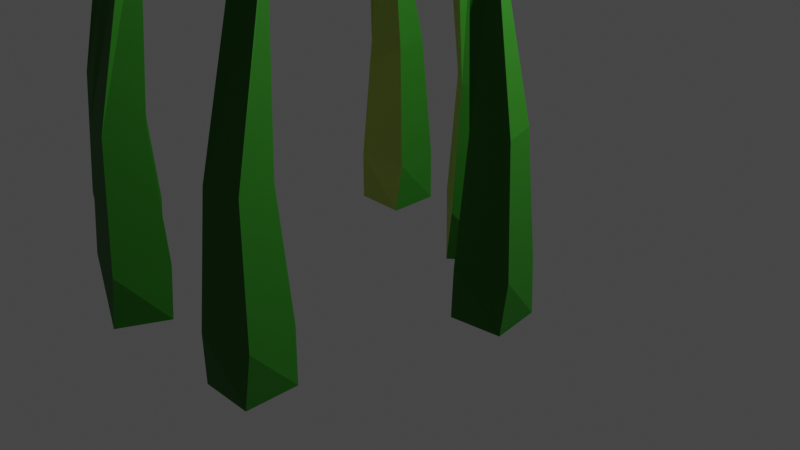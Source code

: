 # Source: Tendril.blend  (saved by Blender 3.1.7; exported with 4.5.12 LTS)
import bpy
from mathutils import Matrix  # noqa: F401  (used for matrix-valued properties, if any)

bpy.ops.wm.read_factory_settings(use_empty=True)
scene = bpy.context.scene
scene.name = 'Scene'

# ---- collections
col_main_rig = bpy.data.collections.new('Main Rig'); scene.collection.children.link(col_main_rig)
col_dupes = bpy.data.collections.new('Dupes'); scene.collection.children.link(col_dupes)

# ---- materials (node trees are filled in below, after node groups)
mat_chitin_green = bpy.data.materials.new('Chitin Green')
mat_chitin_green.alpha_threshold = 0.0
mat_chitin_green.use_transparent_shadow = False
mat_chitin_green.line_color = (0.0, 0.0, 0.0, 1.0)
mat_chitin_green_dark = bpy.data.materials.new('Chitin Green Dark')
mat_chitin_green_dark.use_transparent_shadow = False
mat_chitin_green_001 = bpy.data.materials.new('Chitin Green.001')
mat_chitin_green_001.alpha_threshold = 0.0
mat_chitin_green_001.use_transparent_shadow = False
mat_chitin_green_001.line_color = (0.0, 0.0, 0.0, 1.0)
mat_chitin_green_dark_001 = bpy.data.materials.new('Chitin Green Dark.001')
mat_chitin_green_dark_001.use_transparent_shadow = False
mat_chitin_green_002 = bpy.data.materials.new('Chitin Green.002')
mat_chitin_green_002.alpha_threshold = 0.0
mat_chitin_green_002.use_transparent_shadow = False
mat_chitin_green_002.line_color = (0.0, 0.0, 0.0, 1.0)
mat_chitin_green_dark_002 = bpy.data.materials.new('Chitin Green Dark.002')
mat_chitin_green_dark_002.use_transparent_shadow = False
mat_chitin_green_003 = bpy.data.materials.new('Chitin Green.003')
mat_chitin_green_003.alpha_threshold = 0.0
mat_chitin_green_003.use_transparent_shadow = False
mat_chitin_green_003.line_color = (0.0, 0.0, 0.0, 1.0)
mat_chitin_green_dark_003 = bpy.data.materials.new('Chitin Green Dark.003')
mat_chitin_green_dark_003.use_transparent_shadow = False
mat_chitin_green_004 = bpy.data.materials.new('Chitin Green.004')
mat_chitin_green_004.alpha_threshold = 0.0
mat_chitin_green_004.use_transparent_shadow = False
mat_chitin_green_004.line_color = (0.0, 0.0, 0.0, 1.0)
mat_chitin_green_dark_004 = bpy.data.materials.new('Chitin Green Dark.004')
mat_chitin_green_dark_004.use_transparent_shadow = False
mat_chitin_green_005 = bpy.data.materials.new('Chitin Green.005')
mat_chitin_green_005.alpha_threshold = 0.0
mat_chitin_green_005.use_transparent_shadow = False
mat_chitin_green_005.line_color = (0.0, 0.0, 0.0, 1.0)
mat_chitin_green_dark_005 = bpy.data.materials.new('Chitin Green Dark.005')
mat_chitin_green_dark_005.use_transparent_shadow = False

# ---- material node trees
mat_chitin_green.use_nodes = True; mat_chitin_green.node_tree.nodes.clear()
_N = mat_chitin_green.node_tree.nodes; _L = mat_chitin_green.node_tree.links
n0 = _N.new('ShaderNodeOutputMaterial'); n0.name = 'Material Output'; n0.location = (300, 300)
n1 = _N.new('ShaderNodeBsdfPrincipled'); n1.name = 'Principled BSDF'; n1.location = (10, 300)
n1.distribution = 'GGX'
n1.subsurface_method = 'RANDOM_WALK_SKIN'
n1.inputs[0].default_value = (0.02228, 0.1523, 0.01104, 1.0)
n1.inputs[2].default_value = 0.5417
n1.inputs[3].default_value = 1.45
n1.inputs[13].default_value = 0.1929
n1.inputs[27].default_value = (0.0, 0.0, 0.0, 1.0)
n1.inputs[28].default_value = 1.0
_L.new(n1.outputs[0], n0.inputs[0])
n0.is_active_output = True
mat_chitin_green_dark.use_nodes = True; mat_chitin_green_dark.node_tree.nodes.clear()
_N = mat_chitin_green_dark.node_tree.nodes; _L = mat_chitin_green_dark.node_tree.links
n0 = _N.new('ShaderNodeBsdfPrincipled'); n0.name = 'Principled BSDF'; n0.location = (10, 300)
n0.distribution = 'GGX'
n0.subsurface_method = 'RANDOM_WALK_SKIN'
n0.inputs[0].default_value = (0.4019, 0.5071, 0.09679, 1.0)
n0.inputs[3].default_value = 1.45
n0.inputs[27].default_value = (0.0, 0.0, 0.0, 1.0)
n0.inputs[28].default_value = 1.0
n1 = _N.new('ShaderNodeOutputMaterial'); n1.name = 'Material Output'; n1.location = (300, 300)
_L.new(n0.outputs[0], n1.inputs[0])
n1.is_active_output = True
mat_chitin_green_001.use_nodes = True; mat_chitin_green_001.node_tree.nodes.clear()
_N = mat_chitin_green_001.node_tree.nodes; _L = mat_chitin_green_001.node_tree.links
n0 = _N.new('ShaderNodeOutputMaterial'); n0.name = 'Material Output'; n0.location = (300, 300)
n1 = _N.new('ShaderNodeBsdfPrincipled'); n1.name = 'Principled BSDF'; n1.location = (10, 300)
n1.distribution = 'GGX'
n1.subsurface_method = 'RANDOM_WALK_SKIN'
n1.inputs[0].default_value = (0.02228, 0.1523, 0.01104, 1.0)
n1.inputs[2].default_value = 0.5417
n1.inputs[3].default_value = 1.45
n1.inputs[13].default_value = 0.1929
n1.inputs[27].default_value = (0.0, 0.0, 0.0, 1.0)
n1.inputs[28].default_value = 1.0
_L.new(n1.outputs[0], n0.inputs[0])
n0.is_active_output = True
mat_chitin_green_dark_001.use_nodes = True; mat_chitin_green_dark_001.node_tree.nodes.clear()
_N = mat_chitin_green_dark_001.node_tree.nodes; _L = mat_chitin_green_dark_001.node_tree.links
n0 = _N.new('ShaderNodeBsdfPrincipled'); n0.name = 'Principled BSDF'; n0.location = (10, 300)
n0.distribution = 'GGX'
n0.subsurface_method = 'RANDOM_WALK_SKIN'
n0.inputs[0].default_value = (0.4019, 0.5071, 0.09679, 1.0)
n0.inputs[3].default_value = 1.45
n0.inputs[27].default_value = (0.0, 0.0, 0.0, 1.0)
n0.inputs[28].default_value = 1.0
n1 = _N.new('ShaderNodeOutputMaterial'); n1.name = 'Material Output'; n1.location = (300, 300)
_L.new(n0.outputs[0], n1.inputs[0])
n1.is_active_output = True
mat_chitin_green_002.use_nodes = True; mat_chitin_green_002.node_tree.nodes.clear()
_N = mat_chitin_green_002.node_tree.nodes; _L = mat_chitin_green_002.node_tree.links
n0 = _N.new('ShaderNodeOutputMaterial'); n0.name = 'Material Output'; n0.location = (300, 300)
n1 = _N.new('ShaderNodeBsdfPrincipled'); n1.name = 'Principled BSDF'; n1.location = (10, 300)
n1.distribution = 'GGX'
n1.subsurface_method = 'RANDOM_WALK_SKIN'
n1.inputs[0].default_value = (0.02228, 0.1523, 0.01104, 1.0)
n1.inputs[2].default_value = 0.5417
n1.inputs[3].default_value = 1.45
n1.inputs[13].default_value = 0.1929
n1.inputs[27].default_value = (0.0, 0.0, 0.0, 1.0)
n1.inputs[28].default_value = 1.0
_L.new(n1.outputs[0], n0.inputs[0])
n0.is_active_output = True
mat_chitin_green_dark_002.use_nodes = True; mat_chitin_green_dark_002.node_tree.nodes.clear()
_N = mat_chitin_green_dark_002.node_tree.nodes; _L = mat_chitin_green_dark_002.node_tree.links
n0 = _N.new('ShaderNodeBsdfPrincipled'); n0.name = 'Principled BSDF'; n0.location = (10, 300)
n0.distribution = 'GGX'
n0.subsurface_method = 'RANDOM_WALK_SKIN'
n0.inputs[0].default_value = (0.4019, 0.5071, 0.09679, 1.0)
n0.inputs[3].default_value = 1.45
n0.inputs[27].default_value = (0.0, 0.0, 0.0, 1.0)
n0.inputs[28].default_value = 1.0
n1 = _N.new('ShaderNodeOutputMaterial'); n1.name = 'Material Output'; n1.location = (300, 300)
_L.new(n0.outputs[0], n1.inputs[0])
n1.is_active_output = True
mat_chitin_green_003.use_nodes = True; mat_chitin_green_003.node_tree.nodes.clear()
_N = mat_chitin_green_003.node_tree.nodes; _L = mat_chitin_green_003.node_tree.links
n0 = _N.new('ShaderNodeOutputMaterial'); n0.name = 'Material Output'; n0.location = (300, 300)
n1 = _N.new('ShaderNodeBsdfPrincipled'); n1.name = 'Principled BSDF'; n1.location = (10, 300)
n1.distribution = 'GGX'
n1.subsurface_method = 'RANDOM_WALK_SKIN'
n1.inputs[0].default_value = (0.02228, 0.1523, 0.01104, 1.0)
n1.inputs[2].default_value = 0.5417
n1.inputs[3].default_value = 1.45
n1.inputs[13].default_value = 0.1929
n1.inputs[27].default_value = (0.0, 0.0, 0.0, 1.0)
n1.inputs[28].default_value = 1.0
_L.new(n1.outputs[0], n0.inputs[0])
n0.is_active_output = True
mat_chitin_green_dark_003.use_nodes = True; mat_chitin_green_dark_003.node_tree.nodes.clear()
_N = mat_chitin_green_dark_003.node_tree.nodes; _L = mat_chitin_green_dark_003.node_tree.links
n0 = _N.new('ShaderNodeBsdfPrincipled'); n0.name = 'Principled BSDF'; n0.location = (10, 300)
n0.distribution = 'GGX'
n0.subsurface_method = 'RANDOM_WALK_SKIN'
n0.inputs[0].default_value = (0.4019, 0.5071, 0.09679, 1.0)
n0.inputs[3].default_value = 1.45
n0.inputs[27].default_value = (0.0, 0.0, 0.0, 1.0)
n0.inputs[28].default_value = 1.0
n1 = _N.new('ShaderNodeOutputMaterial'); n1.name = 'Material Output'; n1.location = (300, 300)
_L.new(n0.outputs[0], n1.inputs[0])
n1.is_active_output = True
mat_chitin_green_004.use_nodes = True; mat_chitin_green_004.node_tree.nodes.clear()
_N = mat_chitin_green_004.node_tree.nodes; _L = mat_chitin_green_004.node_tree.links
n0 = _N.new('ShaderNodeOutputMaterial'); n0.name = 'Material Output'; n0.location = (300, 300)
n1 = _N.new('ShaderNodeBsdfPrincipled'); n1.name = 'Principled BSDF'; n1.location = (10, 300)
n1.distribution = 'GGX'
n1.subsurface_method = 'RANDOM_WALK_SKIN'
n1.inputs[0].default_value = (0.02228, 0.1523, 0.01104, 1.0)
n1.inputs[2].default_value = 0.5417
n1.inputs[3].default_value = 1.45
n1.inputs[13].default_value = 0.1929
n1.inputs[27].default_value = (0.0, 0.0, 0.0, 1.0)
n1.inputs[28].default_value = 1.0
_L.new(n1.outputs[0], n0.inputs[0])
n0.is_active_output = True
mat_chitin_green_dark_004.use_nodes = True; mat_chitin_green_dark_004.node_tree.nodes.clear()
_N = mat_chitin_green_dark_004.node_tree.nodes; _L = mat_chitin_green_dark_004.node_tree.links
n0 = _N.new('ShaderNodeBsdfPrincipled'); n0.name = 'Principled BSDF'; n0.location = (10, 300)
n0.distribution = 'GGX'
n0.subsurface_method = 'RANDOM_WALK_SKIN'
n0.inputs[0].default_value = (0.4019, 0.5071, 0.09679, 1.0)
n0.inputs[3].default_value = 1.45
n0.inputs[27].default_value = (0.0, 0.0, 0.0, 1.0)
n0.inputs[28].default_value = 1.0
n1 = _N.new('ShaderNodeOutputMaterial'); n1.name = 'Material Output'; n1.location = (300, 300)
_L.new(n0.outputs[0], n1.inputs[0])
n1.is_active_output = True
mat_chitin_green_005.use_nodes = True; mat_chitin_green_005.node_tree.nodes.clear()
_N = mat_chitin_green_005.node_tree.nodes; _L = mat_chitin_green_005.node_tree.links
n0 = _N.new('ShaderNodeOutputMaterial'); n0.name = 'Material Output'; n0.location = (300, 300)
n1 = _N.new('ShaderNodeBsdfPrincipled'); n1.name = 'Principled BSDF'; n1.location = (10, 300)
n1.distribution = 'GGX'
n1.subsurface_method = 'RANDOM_WALK_SKIN'
n1.inputs[0].default_value = (0.02228, 0.1523, 0.01104, 1.0)
n1.inputs[2].default_value = 0.5417
n1.inputs[3].default_value = 1.45
n1.inputs[13].default_value = 0.1929
n1.inputs[27].default_value = (0.0, 0.0, 0.0, 1.0)
n1.inputs[28].default_value = 1.0
_L.new(n1.outputs[0], n0.inputs[0])
n0.is_active_output = True
mat_chitin_green_dark_005.use_nodes = True; mat_chitin_green_dark_005.node_tree.nodes.clear()
_N = mat_chitin_green_dark_005.node_tree.nodes; _L = mat_chitin_green_dark_005.node_tree.links
n0 = _N.new('ShaderNodeBsdfPrincipled'); n0.name = 'Principled BSDF'; n0.location = (10, 300)
n0.distribution = 'GGX'
n0.subsurface_method = 'RANDOM_WALK_SKIN'
n0.inputs[0].default_value = (0.4019, 0.5071, 0.09679, 1.0)
n0.inputs[3].default_value = 1.45
n0.inputs[27].default_value = (0.0, 0.0, 0.0, 1.0)
n0.inputs[28].default_value = 1.0
n1 = _N.new('ShaderNodeOutputMaterial'); n1.name = 'Material Output'; n1.location = (300, 300)
_L.new(n0.outputs[0], n1.inputs[0])
n1.is_active_output = True

# ---- world
world_world = bpy.data.worlds.new('World'); scene.world = world_world
world_world.use_nodes = True; world_world.node_tree.nodes.clear()
_N = world_world.node_tree.nodes; _L = world_world.node_tree.links
n0 = _N.new('ShaderNodeOutputWorld'); n0.name = 'World Output'; n0.location = (300, 300)
n1 = _N.new('ShaderNodeBackground'); n1.name = 'Background'; n1.location = (10, 300)
n1.inputs[0].default_value = (0.05088, 0.05088, 0.05088, 1.0)
_L.new(n1.outputs[0], n0.inputs[0])
n0.is_active_output = True
world_world.color = (0.05088, 0.05088, 0.05088)
world_world.use_sun_shadow = False
world_world.sun_shadow_jitter_overblur = 0.0

# ---- cameras
cam_camera = bpy.data.cameras.new('Camera')
cam_camera.clip_end = 100.0
cam_camera.ortho_scale = 7.314

# ---- lights
light_light = bpy.data.lights.new('Light', 'POINT')
light_light.transmission_factor = 0.0
light_light.energy = 1000.0
light_light.shadow_soft_size = 0.1
light_light.shadow_maximum_resolution = 0.006
light_light.use_absolute_resolution = True

# ---- meshes
me_cube_002 = bpy.data.meshes.new('Cube.002')
me_cube_002.from_pydata([(-1.0, -1.0, -1.0), (-0.8284, -1.146, 1.0), (-1.0, 1.0, -1.0), (-1.146, 0.8284, 1.0), (1.0, -1.0, -1.0), (1.146, -0.8284, 1.0), (1.0, 1.0, -1.0), (0.8284, 1.146, 1.0), (-0.5908, -0.8174, 5.832), (-0.8174, 0.5908, 5.832), (0.5908, 0.8174, 5.832), (0.8174, -0.5908, 5.832), (-0.0928, -1.402, 12.92), (-0.6256, -0.8681, 12.75), (0.0928, -0.4071, 12.5), (0.6256, -0.9408, 12.68), (0.0303, -2.215, 14.18), (-0.3767, -1.808, 14.05), (0.1721, -1.456, 13.86), (0.579, -1.863, 13.99), (0.1966, -3.482, 15.51), (0.09858, -3.383, 15.48), (0.2307, -3.299, 15.44), (0.3288, -3.397, 15.47)], [], [(0, 1, 3, 2), (2, 3, 7, 6), (6, 7, 5, 4), (4, 5, 1, 0), (2, 6, 4, 0), (5, 7, 10, 11), (9, 8, 12, 13), (3, 1, 8, 9), (1, 5, 11, 8), (7, 3, 9, 10), (12, 15, 19, 16), (8, 11, 15, 12), (10, 9, 13, 14), (11, 10, 14, 15), (18, 17, 21, 22), (14, 13, 17, 18), (15, 14, 18, 19), (13, 12, 16, 17), (22, 21, 20, 23), (19, 18, 22, 23), (17, 16, 20, 21), (16, 19, 23, 20)])
me_cube_002.polygons.foreach_set('material_index', [0, 0, 0, 1, 0, 0, 0, 0, 1, 0, 1, 1, 0, 0, 0, 0, 0, 0, 0, 0, 0, 1])
_uv = me_cube_002.uv_layers.new(name='UVMap')
_uv.uv.foreach_set('vector', [0.375, 0.0, 0.625, 0.0, 0.625, 0.25, 0.375, 0.25, 0.375, 0.25, 0.625, 0.25, 0.625, 0.5, 0.375, 0.5, 0.375, 0.5, 0.625, 0.5, 0.625, 0.75, 0.375, 0.75, 0.375, 0.75, 0.625, 0.75, 0.625, 1.0, 0.375, 1.0, 0.125, 0.5, 0.375, 0.5, 0.375, 0.75, 0.125, 0.75, 0.625, 0.75, 0.625, 0.5, 0.625, 0.5, 0.625, 0.75, 0.625, 0.25, 0.625, 0.0, 0.625, 0.0, 0.625, 0.25, 0.625, 0.25, 0.625, 0.0, 0.625, 0.0, 0.625, 0.25, 0.625, 1.0, 0.625, 0.75, 0.625, 0.75, 0.625, 1.0, 0.625, 0.5, 0.625, 0.25, 0.625, 0.25, 0.625, 0.5, 0.625, 1.0, 0.625, 0.75, 0.625, 0.75, 0.625, 1.0, 0.625, 1.0, 0.625, 0.75, 0.625, 0.75, 0.625, 1.0, 0.625, 0.5, 0.625, 0.25, 0.625, 0.25, 0.625, 0.5, 0.625, 0.75, 0.625, 0.5, 0.625, 0.5, 0.625, 0.75, 0.625, 0.5, 0.625, 0.25, 0.625, 0.25, 0.625, 0.5, 0.625, 0.5, 0.625, 0.25, 0.625, 0.25, 0.625, 0.5, 0.625, 0.75, 0.625, 0.5, 0.625, 0.5, 0.625, 0.75, 0.625, 0.25, 0.625, 0.0, 0.625, 0.0, 0.625, 0.25, 0.625, 0.5, 0.875, 0.5, 0.875, 0.75, 0.625, 0.75, 0.625, 0.75, 0.625, 0.5, 0.625, 0.5, 0.625, 0.75, 0.625, 0.25, 0.625, 0.0, 0.625, 0.0, 0.625, 0.25, 0.625, 1.0, 0.625, 0.75, 0.625, 0.75, 0.625, 1.0])
me_cube_002.materials.append(mat_chitin_green)
me_cube_002.materials.append(mat_chitin_green_dark)
me_cube_002.use_remesh_fix_poles = True
me_cube_002.use_remesh_preserve_attributes = False
me_cube_002.update()
me_cube_003 = bpy.data.meshes.new('Cube.003')
me_cube_003.from_pydata([(-1.0, -1.0, -1.0), (-0.8284, -1.146, 1.0), (-1.0, 1.0, -1.0), (-1.146, 0.8284, 1.0), (1.0, -1.0, -1.0), (1.146, -0.8284, 1.0), (1.0, 1.0, -1.0), (0.8284, 1.146, 1.0), (-0.5908, -0.8174, 5.832), (-0.8174, 0.5908, 5.832), (0.5908, 0.8174, 5.832), (0.8174, -0.5908, 5.832), (-0.0928, -1.402, 12.92), (-0.6256, -0.8681, 12.75), (0.0928, -0.4071, 12.5), (0.6256, -0.9408, 12.68), (0.0303, -2.215, 14.18), (-0.3767, -1.808, 14.05), (0.1721, -1.456, 13.86), (0.579, -1.863, 13.99), (0.1966, -3.482, 15.51), (0.09858, -3.383, 15.48), (0.2307, -3.299, 15.44), (0.3288, -3.397, 15.47)], [], [(0, 1, 3, 2), (2, 3, 7, 6), (6, 7, 5, 4), (4, 5, 1, 0), (2, 6, 4, 0), (5, 7, 10, 11), (9, 8, 12, 13), (3, 1, 8, 9), (1, 5, 11, 8), (7, 3, 9, 10), (12, 15, 19, 16), (8, 11, 15, 12), (10, 9, 13, 14), (11, 10, 14, 15), (18, 17, 21, 22), (14, 13, 17, 18), (15, 14, 18, 19), (13, 12, 16, 17), (22, 21, 20, 23), (19, 18, 22, 23), (17, 16, 20, 21), (16, 19, 23, 20)])
me_cube_003.polygons.foreach_set('material_index', [0, 0, 0, 1, 0, 0, 0, 0, 1, 0, 1, 1, 0, 0, 0, 0, 0, 0, 0, 0, 0, 1])
_uv = me_cube_003.uv_layers.new(name='UVMap')
_uv.uv.foreach_set('vector', [0.375, 0.0, 0.625, 0.0, 0.625, 0.25, 0.375, 0.25, 0.375, 0.25, 0.625, 0.25, 0.625, 0.5, 0.375, 0.5, 0.375, 0.5, 0.625, 0.5, 0.625, 0.75, 0.375, 0.75, 0.375, 0.75, 0.625, 0.75, 0.625, 1.0, 0.375, 1.0, 0.125, 0.5, 0.375, 0.5, 0.375, 0.75, 0.125, 0.75, 0.625, 0.75, 0.625, 0.5, 0.625, 0.5, 0.625, 0.75, 0.625, 0.25, 0.625, 0.0, 0.625, 0.0, 0.625, 0.25, 0.625, 0.25, 0.625, 0.0, 0.625, 0.0, 0.625, 0.25, 0.625, 1.0, 0.625, 0.75, 0.625, 0.75, 0.625, 1.0, 0.625, 0.5, 0.625, 0.25, 0.625, 0.25, 0.625, 0.5, 0.625, 1.0, 0.625, 0.75, 0.625, 0.75, 0.625, 1.0, 0.625, 1.0, 0.625, 0.75, 0.625, 0.75, 0.625, 1.0, 0.625, 0.5, 0.625, 0.25, 0.625, 0.25, 0.625, 0.5, 0.625, 0.75, 0.625, 0.5, 0.625, 0.5, 0.625, 0.75, 0.625, 0.5, 0.625, 0.25, 0.625, 0.25, 0.625, 0.5, 0.625, 0.5, 0.625, 0.25, 0.625, 0.25, 0.625, 0.5, 0.625, 0.75, 0.625, 0.5, 0.625, 0.5, 0.625, 0.75, 0.625, 0.25, 0.625, 0.0, 0.625, 0.0, 0.625, 0.25, 0.625, 0.5, 0.875, 0.5, 0.875, 0.75, 0.625, 0.75, 0.625, 0.75, 0.625, 0.5, 0.625, 0.5, 0.625, 0.75, 0.625, 0.25, 0.625, 0.0, 0.625, 0.0, 0.625, 0.25, 0.625, 1.0, 0.625, 0.75, 0.625, 0.75, 0.625, 1.0])
me_cube_003.materials.append(mat_chitin_green_001)
me_cube_003.materials.append(mat_chitin_green_dark_001)
me_cube_003.use_remesh_fix_poles = True
me_cube_003.use_remesh_preserve_attributes = False
me_cube_003.update()
me_cube_004 = bpy.data.meshes.new('Cube.004')
me_cube_004.from_pydata([(-1.0, -1.0, -1.0), (-0.8284, -1.146, 1.0), (-1.0, 1.0, -1.0), (-1.146, 0.8284, 1.0), (1.0, -1.0, -1.0), (1.146, -0.8284, 1.0), (1.0, 1.0, -1.0), (0.8284, 1.146, 1.0), (-0.5908, -0.8174, 5.832), (-0.8174, 0.5908, 5.832), (0.5908, 0.8174, 5.832), (0.8174, -0.5908, 5.832), (-0.0928, -1.402, 12.92), (-0.6256, -0.8681, 12.75), (0.0928, -0.4071, 12.5), (0.6256, -0.9408, 12.68), (0.0303, -2.215, 14.18), (-0.3767, -1.808, 14.05), (0.1721, -1.456, 13.86), (0.579, -1.863, 13.99), (0.1966, -3.482, 15.51), (0.09858, -3.383, 15.48), (0.2307, -3.299, 15.44), (0.3288, -3.397, 15.47)], [], [(0, 1, 3, 2), (2, 3, 7, 6), (6, 7, 5, 4), (4, 5, 1, 0), (2, 6, 4, 0), (5, 7, 10, 11), (9, 8, 12, 13), (3, 1, 8, 9), (1, 5, 11, 8), (7, 3, 9, 10), (12, 15, 19, 16), (8, 11, 15, 12), (10, 9, 13, 14), (11, 10, 14, 15), (18, 17, 21, 22), (14, 13, 17, 18), (15, 14, 18, 19), (13, 12, 16, 17), (22, 21, 20, 23), (19, 18, 22, 23), (17, 16, 20, 21), (16, 19, 23, 20)])
me_cube_004.polygons.foreach_set('material_index', [0, 0, 0, 1, 0, 0, 0, 0, 1, 0, 1, 1, 0, 0, 0, 0, 0, 0, 0, 0, 0, 1])
_uv = me_cube_004.uv_layers.new(name='UVMap')
_uv.uv.foreach_set('vector', [0.375, 0.0, 0.625, 0.0, 0.625, 0.25, 0.375, 0.25, 0.375, 0.25, 0.625, 0.25, 0.625, 0.5, 0.375, 0.5, 0.375, 0.5, 0.625, 0.5, 0.625, 0.75, 0.375, 0.75, 0.375, 0.75, 0.625, 0.75, 0.625, 1.0, 0.375, 1.0, 0.125, 0.5, 0.375, 0.5, 0.375, 0.75, 0.125, 0.75, 0.625, 0.75, 0.625, 0.5, 0.625, 0.5, 0.625, 0.75, 0.625, 0.25, 0.625, 0.0, 0.625, 0.0, 0.625, 0.25, 0.625, 0.25, 0.625, 0.0, 0.625, 0.0, 0.625, 0.25, 0.625, 1.0, 0.625, 0.75, 0.625, 0.75, 0.625, 1.0, 0.625, 0.5, 0.625, 0.25, 0.625, 0.25, 0.625, 0.5, 0.625, 1.0, 0.625, 0.75, 0.625, 0.75, 0.625, 1.0, 0.625, 1.0, 0.625, 0.75, 0.625, 0.75, 0.625, 1.0, 0.625, 0.5, 0.625, 0.25, 0.625, 0.25, 0.625, 0.5, 0.625, 0.75, 0.625, 0.5, 0.625, 0.5, 0.625, 0.75, 0.625, 0.5, 0.625, 0.25, 0.625, 0.25, 0.625, 0.5, 0.625, 0.5, 0.625, 0.25, 0.625, 0.25, 0.625, 0.5, 0.625, 0.75, 0.625, 0.5, 0.625, 0.5, 0.625, 0.75, 0.625, 0.25, 0.625, 0.0, 0.625, 0.0, 0.625, 0.25, 0.625, 0.5, 0.875, 0.5, 0.875, 0.75, 0.625, 0.75, 0.625, 0.75, 0.625, 0.5, 0.625, 0.5, 0.625, 0.75, 0.625, 0.25, 0.625, 0.0, 0.625, 0.0, 0.625, 0.25, 0.625, 1.0, 0.625, 0.75, 0.625, 0.75, 0.625, 1.0])
me_cube_004.materials.append(mat_chitin_green_002)
me_cube_004.materials.append(mat_chitin_green_dark_002)
me_cube_004.use_remesh_fix_poles = True
me_cube_004.use_remesh_preserve_attributes = False
me_cube_004.update()
me_cube_005 = bpy.data.meshes.new('Cube.005')
me_cube_005.from_pydata([(-1.0, -1.0, -1.0), (-0.8284, -1.146, 1.0), (-1.0, 1.0, -1.0), (-1.146, 0.8284, 1.0), (1.0, -1.0, -1.0), (1.146, -0.8284, 1.0), (1.0, 1.0, -1.0), (0.8284, 1.146, 1.0), (-0.5908, -0.8174, 5.832), (-0.8174, 0.5908, 5.832), (0.5908, 0.8174, 5.832), (0.8174, -0.5908, 5.832), (-0.0928, -1.402, 12.92), (-0.6256, -0.8681, 12.75), (0.0928, -0.4071, 12.5), (0.6256, -0.9408, 12.68), (0.0303, -2.215, 14.18), (-0.3767, -1.808, 14.05), (0.1721, -1.456, 13.86), (0.579, -1.863, 13.99), (0.1966, -3.482, 15.51), (0.09858, -3.383, 15.48), (0.2307, -3.299, 15.44), (0.3288, -3.397, 15.47)], [], [(0, 1, 3, 2), (2, 3, 7, 6), (6, 7, 5, 4), (4, 5, 1, 0), (2, 6, 4, 0), (5, 7, 10, 11), (9, 8, 12, 13), (3, 1, 8, 9), (1, 5, 11, 8), (7, 3, 9, 10), (12, 15, 19, 16), (8, 11, 15, 12), (10, 9, 13, 14), (11, 10, 14, 15), (18, 17, 21, 22), (14, 13, 17, 18), (15, 14, 18, 19), (13, 12, 16, 17), (22, 21, 20, 23), (19, 18, 22, 23), (17, 16, 20, 21), (16, 19, 23, 20)])
me_cube_005.polygons.foreach_set('material_index', [0, 0, 0, 1, 0, 0, 0, 0, 1, 0, 1, 1, 0, 0, 0, 0, 0, 0, 0, 0, 0, 1])
_uv = me_cube_005.uv_layers.new(name='UVMap')
_uv.uv.foreach_set('vector', [0.375, 0.0, 0.625, 0.0, 0.625, 0.25, 0.375, 0.25, 0.375, 0.25, 0.625, 0.25, 0.625, 0.5, 0.375, 0.5, 0.375, 0.5, 0.625, 0.5, 0.625, 0.75, 0.375, 0.75, 0.375, 0.75, 0.625, 0.75, 0.625, 1.0, 0.375, 1.0, 0.125, 0.5, 0.375, 0.5, 0.375, 0.75, 0.125, 0.75, 0.625, 0.75, 0.625, 0.5, 0.625, 0.5, 0.625, 0.75, 0.625, 0.25, 0.625, 0.0, 0.625, 0.0, 0.625, 0.25, 0.625, 0.25, 0.625, 0.0, 0.625, 0.0, 0.625, 0.25, 0.625, 1.0, 0.625, 0.75, 0.625, 0.75, 0.625, 1.0, 0.625, 0.5, 0.625, 0.25, 0.625, 0.25, 0.625, 0.5, 0.625, 1.0, 0.625, 0.75, 0.625, 0.75, 0.625, 1.0, 0.625, 1.0, 0.625, 0.75, 0.625, 0.75, 0.625, 1.0, 0.625, 0.5, 0.625, 0.25, 0.625, 0.25, 0.625, 0.5, 0.625, 0.75, 0.625, 0.5, 0.625, 0.5, 0.625, 0.75, 0.625, 0.5, 0.625, 0.25, 0.625, 0.25, 0.625, 0.5, 0.625, 0.5, 0.625, 0.25, 0.625, 0.25, 0.625, 0.5, 0.625, 0.75, 0.625, 0.5, 0.625, 0.5, 0.625, 0.75, 0.625, 0.25, 0.625, 0.0, 0.625, 0.0, 0.625, 0.25, 0.625, 0.5, 0.875, 0.5, 0.875, 0.75, 0.625, 0.75, 0.625, 0.75, 0.625, 0.5, 0.625, 0.5, 0.625, 0.75, 0.625, 0.25, 0.625, 0.0, 0.625, 0.0, 0.625, 0.25, 0.625, 1.0, 0.625, 0.75, 0.625, 0.75, 0.625, 1.0])
me_cube_005.materials.append(mat_chitin_green_003)
me_cube_005.materials.append(mat_chitin_green_dark_003)
me_cube_005.use_remesh_fix_poles = True
me_cube_005.use_remesh_preserve_attributes = False
me_cube_005.update()
me_cube_006 = bpy.data.meshes.new('Cube.006')
me_cube_006.from_pydata([(-1.0, -1.0, -1.0), (-0.8284, -1.146, 1.0), (-1.0, 1.0, -1.0), (-1.146, 0.8284, 1.0), (1.0, -1.0, -1.0), (1.146, -0.8284, 1.0), (1.0, 1.0, -1.0), (0.8284, 1.146, 1.0), (-0.5908, -0.8174, 5.832), (-0.8174, 0.5908, 5.832), (0.5908, 0.8174, 5.832), (0.8174, -0.5908, 5.832), (-0.0928, -1.402, 12.92), (-0.6256, -0.8681, 12.75), (0.0928, -0.4071, 12.5), (0.6256, -0.9408, 12.68), (0.0303, -2.215, 14.18), (-0.3767, -1.808, 14.05), (0.1721, -1.456, 13.86), (0.579, -1.863, 13.99), (0.1966, -3.482, 15.51), (0.09858, -3.383, 15.48), (0.2307, -3.299, 15.44), (0.3288, -3.397, 15.47)], [], [(0, 1, 3, 2), (2, 3, 7, 6), (6, 7, 5, 4), (4, 5, 1, 0), (2, 6, 4, 0), (5, 7, 10, 11), (9, 8, 12, 13), (3, 1, 8, 9), (1, 5, 11, 8), (7, 3, 9, 10), (12, 15, 19, 16), (8, 11, 15, 12), (10, 9, 13, 14), (11, 10, 14, 15), (18, 17, 21, 22), (14, 13, 17, 18), (15, 14, 18, 19), (13, 12, 16, 17), (22, 21, 20, 23), (19, 18, 22, 23), (17, 16, 20, 21), (16, 19, 23, 20)])
me_cube_006.polygons.foreach_set('material_index', [0, 0, 0, 1, 0, 0, 0, 0, 1, 0, 1, 1, 0, 0, 0, 0, 0, 0, 0, 0, 0, 1])
_uv = me_cube_006.uv_layers.new(name='UVMap')
_uv.uv.foreach_set('vector', [0.375, 0.0, 0.625, 0.0, 0.625, 0.25, 0.375, 0.25, 0.375, 0.25, 0.625, 0.25, 0.625, 0.5, 0.375, 0.5, 0.375, 0.5, 0.625, 0.5, 0.625, 0.75, 0.375, 0.75, 0.375, 0.75, 0.625, 0.75, 0.625, 1.0, 0.375, 1.0, 0.125, 0.5, 0.375, 0.5, 0.375, 0.75, 0.125, 0.75, 0.625, 0.75, 0.625, 0.5, 0.625, 0.5, 0.625, 0.75, 0.625, 0.25, 0.625, 0.0, 0.625, 0.0, 0.625, 0.25, 0.625, 0.25, 0.625, 0.0, 0.625, 0.0, 0.625, 0.25, 0.625, 1.0, 0.625, 0.75, 0.625, 0.75, 0.625, 1.0, 0.625, 0.5, 0.625, 0.25, 0.625, 0.25, 0.625, 0.5, 0.625, 1.0, 0.625, 0.75, 0.625, 0.75, 0.625, 1.0, 0.625, 1.0, 0.625, 0.75, 0.625, 0.75, 0.625, 1.0, 0.625, 0.5, 0.625, 0.25, 0.625, 0.25, 0.625, 0.5, 0.625, 0.75, 0.625, 0.5, 0.625, 0.5, 0.625, 0.75, 0.625, 0.5, 0.625, 0.25, 0.625, 0.25, 0.625, 0.5, 0.625, 0.5, 0.625, 0.25, 0.625, 0.25, 0.625, 0.5, 0.625, 0.75, 0.625, 0.5, 0.625, 0.5, 0.625, 0.75, 0.625, 0.25, 0.625, 0.0, 0.625, 0.0, 0.625, 0.25, 0.625, 0.5, 0.875, 0.5, 0.875, 0.75, 0.625, 0.75, 0.625, 0.75, 0.625, 0.5, 0.625, 0.5, 0.625, 0.75, 0.625, 0.25, 0.625, 0.0, 0.625, 0.0, 0.625, 0.25, 0.625, 1.0, 0.625, 0.75, 0.625, 0.75, 0.625, 1.0])
me_cube_006.materials.append(mat_chitin_green_004)
me_cube_006.materials.append(mat_chitin_green_dark_004)
me_cube_006.use_remesh_fix_poles = True
me_cube_006.use_remesh_preserve_attributes = False
me_cube_006.update()
me_cube_007 = bpy.data.meshes.new('Cube.007')
me_cube_007.from_pydata([(-1.0, -1.0, -1.0), (-0.8284, -1.146, 1.0), (-1.0, 1.0, -1.0), (-1.146, 0.8284, 1.0), (1.0, -1.0, -1.0), (1.146, -0.8284, 1.0), (1.0, 1.0, -1.0), (0.8284, 1.146, 1.0), (-0.5908, -0.8174, 5.832), (-0.8174, 0.5908, 5.832), (0.5908, 0.8174, 5.832), (0.8174, -0.5908, 5.832), (-0.0928, -1.402, 12.92), (-0.6256, -0.8681, 12.75), (0.0928, -0.4071, 12.5), (0.6256, -0.9408, 12.68), (0.0303, -2.215, 14.18), (-0.3767, -1.808, 14.05), (0.1721, -1.456, 13.86), (0.579, -1.863, 13.99), (0.1966, -3.482, 15.51), (0.09858, -3.383, 15.48), (0.2307, -3.299, 15.44), (0.3288, -3.397, 15.47)], [], [(0, 1, 3, 2), (2, 3, 7, 6), (6, 7, 5, 4), (4, 5, 1, 0), (2, 6, 4, 0), (5, 7, 10, 11), (9, 8, 12, 13), (3, 1, 8, 9), (1, 5, 11, 8), (7, 3, 9, 10), (12, 15, 19, 16), (8, 11, 15, 12), (10, 9, 13, 14), (11, 10, 14, 15), (18, 17, 21, 22), (14, 13, 17, 18), (15, 14, 18, 19), (13, 12, 16, 17), (22, 21, 20, 23), (19, 18, 22, 23), (17, 16, 20, 21), (16, 19, 23, 20)])
me_cube_007.polygons.foreach_set('material_index', [0, 0, 0, 1, 0, 0, 0, 0, 1, 0, 1, 1, 0, 0, 0, 0, 0, 0, 0, 0, 0, 1])
_uv = me_cube_007.uv_layers.new(name='UVMap')
_uv.uv.foreach_set('vector', [0.375, 0.0, 0.625, 0.0, 0.625, 0.25, 0.375, 0.25, 0.375, 0.25, 0.625, 0.25, 0.625, 0.5, 0.375, 0.5, 0.375, 0.5, 0.625, 0.5, 0.625, 0.75, 0.375, 0.75, 0.375, 0.75, 0.625, 0.75, 0.625, 1.0, 0.375, 1.0, 0.125, 0.5, 0.375, 0.5, 0.375, 0.75, 0.125, 0.75, 0.625, 0.75, 0.625, 0.5, 0.625, 0.5, 0.625, 0.75, 0.625, 0.25, 0.625, 0.0, 0.625, 0.0, 0.625, 0.25, 0.625, 0.25, 0.625, 0.0, 0.625, 0.0, 0.625, 0.25, 0.625, 1.0, 0.625, 0.75, 0.625, 0.75, 0.625, 1.0, 0.625, 0.5, 0.625, 0.25, 0.625, 0.25, 0.625, 0.5, 0.625, 1.0, 0.625, 0.75, 0.625, 0.75, 0.625, 1.0, 0.625, 1.0, 0.625, 0.75, 0.625, 0.75, 0.625, 1.0, 0.625, 0.5, 0.625, 0.25, 0.625, 0.25, 0.625, 0.5, 0.625, 0.75, 0.625, 0.5, 0.625, 0.5, 0.625, 0.75, 0.625, 0.5, 0.625, 0.25, 0.625, 0.25, 0.625, 0.5, 0.625, 0.5, 0.625, 0.25, 0.625, 0.25, 0.625, 0.5, 0.625, 0.75, 0.625, 0.5, 0.625, 0.5, 0.625, 0.75, 0.625, 0.25, 0.625, 0.0, 0.625, 0.0, 0.625, 0.25, 0.625, 0.5, 0.875, 0.5, 0.875, 0.75, 0.625, 0.75, 0.625, 0.75, 0.625, 0.5, 0.625, 0.5, 0.625, 0.75, 0.625, 0.25, 0.625, 0.0, 0.625, 0.0, 0.625, 0.25, 0.625, 1.0, 0.625, 0.75, 0.625, 0.75, 0.625, 1.0])
me_cube_007.materials.append(mat_chitin_green_005)
me_cube_007.materials.append(mat_chitin_green_dark_005)
me_cube_007.use_remesh_fix_poles = True
me_cube_007.use_remesh_preserve_attributes = False
me_cube_007.update()
arm_armature = bpy.data.armatures.new('Armature')  # bones are not reproduced

# ---- objects
ob_camera = bpy.data.objects.new('Camera', cam_camera)
ob_light = bpy.data.objects.new('Light', light_light)
ob_tendril = bpy.data.objects.new('Tendril', me_cube_002)
ob_main_tendril = bpy.data.objects.new('Main Tendril', arm_armature)
ob_tendril_001 = bpy.data.objects.new('Tendril.001', me_cube_003)
ob_tendril_002 = bpy.data.objects.new('Tendril.002', me_cube_004)
ob_tendril_003 = bpy.data.objects.new('Tendril.003', me_cube_005)
ob_tendril_004 = bpy.data.objects.new('Tendril.004', me_cube_006)
ob_tendril_005 = bpy.data.objects.new('Tendril.005', me_cube_007)

# ---- transforms, parenting, visibility, modifiers, constraints
ob_camera.location = (7.359, -6.926, 4.958)
ob_camera.rotation_euler = (1.109, 0.0, 0.8149)
ob_camera.lock_rotations_4d = False
ob_camera.empty_display_type = 'ARROWS'
ob_camera.color = (0.0, 0.0, 0.0, 0.0)
ob_camera.display_type = 'WIRE'
ob_camera.lineart.crease_threshold = 0.0
ob_light.location = (4.076, 1.005, 5.904)
ob_light.rotation_euler = (0.6503, 0.05522, 1.866)
ob_light.lock_rotations_4d = False
ob_light.empty_display_type = 'ARROWS'
ob_light.color = (0.0, 0.0, 0.0, 0.0)
ob_light.lineart.crease_threshold = 0.0
ob_tendril.parent = ob_main_tendril
ob_tendril.matrix_parent_inverse = Matrix(((1.0, -0.002277, -0.0001282, 0.2882), (0.002277, 1.0, 0.002561, -0.2439), (0.0001224, -0.002561, 1.0, 0.0006615), (-0.0, -0.0, -0.0, 1.0)))
ob_tendril.location = (-0.2953, 0.2516, 0.3176)
ob_tendril.scale = (0.2465, 0.2465, 0.2465)
_vg = ob_tendril.vertex_groups.new(name='Bone')
for _i, _w in zip([0, 1, 2, 3, 4, 5, 6, 7], [0.9959, 0.9743, 0.9953, 0.973, 0.9959, 0.9755, 0.9959, 0.9742]): _vg.add([_i], _w, 'REPLACE')
_vg = ob_tendril.vertex_groups.new(name='Bone.001')
for _i, _w in zip([1, 3, 7, 8, 9, 10, 11], [0.001209, 0.003737, 0.001381, 0.9856, 0.9829, 0.9825, 0.9864]): _vg.add([_i], _w, 'REPLACE')
_vg = ob_tendril.vertex_groups.new(name='Bone.002')
_vg = ob_tendril.vertex_groups.new(name='Bone.003')
for _i, _w in zip([12, 13, 14, 15, 16, 17, 18, 19], [0.9971, 1.009, 0.9961, 0.9965, 0.06016, 0.7899, 0.9871, 0.8951]): _vg.add([_i], _w, 'REPLACE')
_vg = ob_tendril.vertex_groups.new(name='Bone.004')
for _i, _w in zip([16, 17, 19, 20, 21, 22, 23], [0.9399, 0.21, 0.1049, 1.096, 1.045, 1.014, 1.069]): _vg.add([_i], _w, 'REPLACE')
_m = ob_tendril.modifiers.new('Armature', 'ARMATURE')
_m.object = ob_main_tendril
ob_main_tendril.location = (-0.2876, 0.2445, 0.0)
ob_main_tendril.rotation_euler = (0.002561, 0.0001282, -0.002277)
ob_tendril_001.location = (1.049, -0.01114, 0.3176)
ob_tendril_001.rotation_euler = (0.0, -0.0, -0.8642)
ob_tendril_001.scale = (0.2465, 0.2465, 0.2465)
ob_tendril_002.location = (1.992, -0.7981, 0.3176)
ob_tendril_002.rotation_euler = (0.0, -0.0, -1.431)
ob_tendril_002.scale = (0.2465, 0.2465, 0.2465)
ob_tendril_003.location = (-1.278, -2.303, 0.3176)
ob_tendril_003.rotation_euler = (0.0, -0.0, -3.49)
ob_tendril_003.scale = (0.2465, 0.2465, 0.2465)
ob_tendril_004.location = (-0.1239, -2.926, 0.3176)
ob_tendril_004.rotation_euler = (0.0, -0.0, 2.713)
ob_tendril_004.scale = (0.2465, 0.2465, 0.2465)
ob_tendril_005.location = (1.437, -2.893, 0.3176)
ob_tendril_005.rotation_euler = (0.0, -0.0, 3.142)
ob_tendril_005.scale = (0.2465, 0.2465, 0.2465)

# ---- collection membership
scene.collection.objects.link(ob_camera)
scene.collection.objects.link(ob_light)
col_main_rig.objects.link(ob_tendril)
col_main_rig.objects.link(ob_main_tendril)
col_dupes.objects.link(ob_tendril_001)
col_dupes.objects.link(ob_tendril_002)
col_dupes.objects.link(ob_tendril_003)
col_dupes.objects.link(ob_tendril_004)
col_dupes.objects.link(ob_tendril_005)

# ---- scene / render settings (as saved in the file)
scene.camera = ob_camera
scene.frame_start = 1; scene.frame_end = 250; scene.frame_set(1)
scene.render.engine = 'BLENDER_EEVEE_NEXT'
scene.cycles.sampling_pattern = 'TABULATED_SOBOL'
scene.cycles.use_light_tree = False
scene.view_settings.view_transform = 'Filmic'
bpy.context.view_layer.update()
